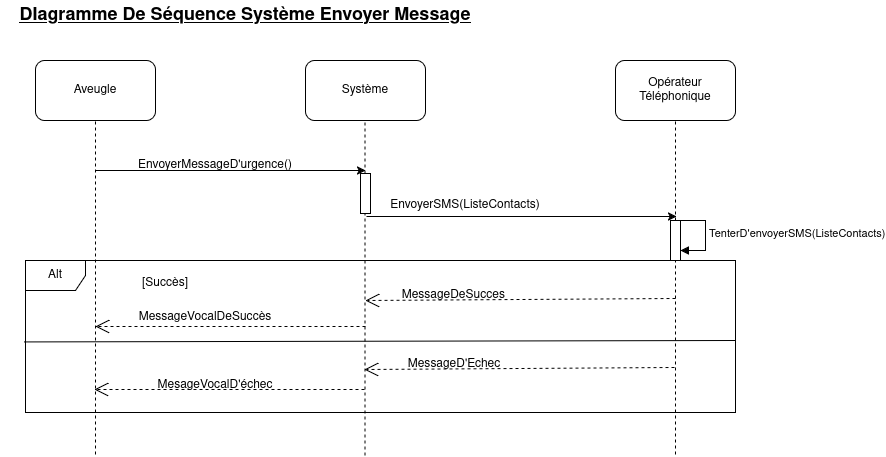

The diagram above was exported from draw.io. Its source (the exported page's mxGraphModel, read from the mxfile embedded in the PNG):
<mxGraphModel dx="727" dy="386" grid="1" gridSize="10" guides="1" tooltips="1" connect="1" arrows="1" fold="1" page="1" pageScale="1" pageWidth="850" pageHeight="1100" math="0" shadow="0">
  <root>
    <mxCell id="0" />
    <mxCell id="1" parent="0" />
    <mxCell id="XzoDnySEO3iZ5M2hfgJr-1" parent="1" style="rounded=1;whiteSpace=wrap;html=1;" value="Aveugle" vertex="1">
      <mxGeometry height="60" width="120" x="120" y="90" as="geometry" />
    </mxCell>
    <mxCell id="XzoDnySEO3iZ5M2hfgJr-2" parent="1" style="rounded=1;whiteSpace=wrap;html=1;" value="Système" vertex="1">
      <mxGeometry height="60" width="120" x="390" y="90" as="geometry" />
    </mxCell>
    <mxCell id="XzoDnySEO3iZ5M2hfgJr-3" edge="1" parent="1" style="endArrow=none;dashed=1;html=1;rounded=0;entryX=0.5;entryY=1;entryDx=0;entryDy=0;" target="XzoDnySEO3iZ5M2hfgJr-1" value="">
      <mxGeometry height="50" relative="1" width="50" as="geometry">
        <mxPoint x="180" y="484" as="sourcePoint" />
        <mxPoint x="205" y="200" as="targetPoint" />
      </mxGeometry>
    </mxCell>
    <mxCell id="XzoDnySEO3iZ5M2hfgJr-4" edge="1" parent="1" style="endArrow=none;dashed=1;html=1;rounded=0;entryX=0.5;entryY=1;entryDx=0;entryDy=0;" value="">
      <mxGeometry height="50" relative="1" width="50" as="geometry">
        <mxPoint x="449.5" y="485" as="sourcePoint" />
        <mxPoint x="449.5" y="151" as="targetPoint" />
      </mxGeometry>
    </mxCell>
    <mxCell id="XzoDnySEO3iZ5M2hfgJr-5" edge="1" parent="1" style="endArrow=classic;html=1;rounded=0;" value="">
      <mxGeometry height="50" relative="1" width="50" as="geometry">
        <mxPoint x="180" y="200" as="sourcePoint" />
        <mxPoint x="450" y="200" as="targetPoint" />
      </mxGeometry>
    </mxCell>
    <mxCell id="XzoDnySEO3iZ5M2hfgJr-6" parent="1" style="text;html=1;whiteSpace=wrap;strokeColor=none;fillColor=none;align=center;verticalAlign=middle;rounded=0;" value="EnvoyerMessageD'urgence()" vertex="1">
      <mxGeometry height="30" width="60" x="270" y="180" as="geometry" />
    </mxCell>
    <mxCell id="XzoDnySEO3iZ5M2hfgJr-11" parent="1" style="html=1;points=[[0,0,0,0,5],[0,1,0,0,-5],[1,0,0,0,5],[1,1,0,0,-5]];perimeter=orthogonalPerimeter;outlineConnect=0;targetShapes=umlLifeline;portConstraint=eastwest;newEdgeStyle={&quot;curved&quot;:0,&quot;rounded&quot;:0};" value="" vertex="1">
      <mxGeometry height="40" width="10" x="445" y="203" as="geometry" />
    </mxCell>
    <mxCell id="XzoDnySEO3iZ5M2hfgJr-15" parent="1" style="shape=umlFrame;whiteSpace=wrap;html=1;pointerEvents=0;" value="Alt" vertex="1">
      <mxGeometry height="152" width="710" x="110" y="290" as="geometry" />
    </mxCell>
    <mxCell id="XzoDnySEO3iZ5M2hfgJr-16" edge="1" parent="1" style="endArrow=none;html=1;rounded=0;exitX=-0.002;exitY=0.511;exitDx=0;exitDy=0;exitPerimeter=0;" value="">
      <mxGeometry height="50" relative="1" width="50" as="geometry">
        <mxPoint x="108.58000000000004" y="371.43000000000006" as="sourcePoint" />
        <mxPoint x="820" y="370" as="targetPoint" />
      </mxGeometry>
    </mxCell>
    <mxCell id="XzoDnySEO3iZ5M2hfgJr-17" parent="1" style="text;html=1;whiteSpace=wrap;strokeColor=none;fillColor=none;align=center;verticalAlign=middle;rounded=0;" value="[Succès]" vertex="1">
      <mxGeometry height="30" width="60" x="220" y="298" as="geometry" />
    </mxCell>
    <mxCell id="XzoDnySEO3iZ5M2hfgJr-19" edge="1" parent="1" style="endArrow=open;endSize=12;dashed=1;html=1;rounded=0;" value="">
      <mxGeometry relative="1" width="160" as="geometry">
        <mxPoint x="450" y="356" as="sourcePoint" />
        <mxPoint x="180" y="356" as="targetPoint" />
      </mxGeometry>
    </mxCell>
    <mxCell id="XzoDnySEO3iZ5M2hfgJr-20" parent="1" style="text;html=1;whiteSpace=wrap;strokeColor=none;fillColor=none;align=center;verticalAlign=middle;rounded=0;" value="MessageVocalDeSuccès" vertex="1">
      <mxGeometry height="30" width="60" x="260" y="332" as="geometry" />
    </mxCell>
    <mxCell id="XzoDnySEO3iZ5M2hfgJr-21" edge="1" parent="1" style="endArrow=open;endSize=12;dashed=1;html=1;rounded=0;" value="">
      <mxGeometry relative="1" width="160" as="geometry">
        <mxPoint x="449" y="419" as="sourcePoint" />
        <mxPoint x="179" y="419" as="targetPoint" />
      </mxGeometry>
    </mxCell>
    <mxCell id="XzoDnySEO3iZ5M2hfgJr-22" parent="1" style="text;html=1;whiteSpace=wrap;strokeColor=none;fillColor=none;align=center;verticalAlign=middle;rounded=0;" value="MesageVocalD'échec" vertex="1">
      <mxGeometry height="30" width="60" x="270" y="400" as="geometry" />
    </mxCell>
    <mxCell id="XzoDnySEO3iZ5M2hfgJr-23" parent="1" style="text;html=1;whiteSpace=wrap;strokeColor=none;fillColor=none;align=center;verticalAlign=middle;rounded=0;" value="&lt;b&gt;&lt;font style=&quot;font-size: 18px;&quot;&gt;&lt;u&gt;DIagramme De Séquence Système Envoyer Message&lt;/u&gt;&lt;/font&gt;&lt;/b&gt;" vertex="1">
      <mxGeometry height="30" width="490" x="85" y="30" as="geometry" />
    </mxCell>
    <mxCell id="XzoDnySEO3iZ5M2hfgJr-24" parent="1" style="rounded=1;whiteSpace=wrap;html=1;" value="Opérateur Téléphonique" vertex="1">
      <mxGeometry height="60" width="120" x="700" y="90" as="geometry" />
    </mxCell>
    <mxCell id="XzoDnySEO3iZ5M2hfgJr-25" edge="1" parent="1" style="endArrow=none;dashed=1;html=1;rounded=0;entryX=0.5;entryY=1;entryDx=0;entryDy=0;" value="">
      <mxGeometry height="50" relative="1" width="50" as="geometry">
        <mxPoint x="760" y="484" as="sourcePoint" />
        <mxPoint x="760" y="150" as="targetPoint" />
      </mxGeometry>
    </mxCell>
    <mxCell id="XzoDnySEO3iZ5M2hfgJr-26" edge="1" parent="1" style="endArrow=classic;html=1;rounded=0;" value="">
      <mxGeometry height="50" relative="1" width="50" as="geometry">
        <mxPoint x="451" y="246" as="sourcePoint" />
        <mxPoint x="761" y="246" as="targetPoint" />
      </mxGeometry>
    </mxCell>
    <mxCell id="XzoDnySEO3iZ5M2hfgJr-27" parent="1" style="text;html=1;whiteSpace=wrap;strokeColor=none;fillColor=none;align=center;verticalAlign=middle;rounded=0;" value="EnvoyerSMS(ListeContacts)" vertex="1">
      <mxGeometry height="30" width="60" x="520" y="220" as="geometry" />
    </mxCell>
    <mxCell id="XzoDnySEO3iZ5M2hfgJr-28" parent="1" style="html=1;points=[[0,0,0,0,5],[0,1,0,0,-5],[1,0,0,0,5],[1,1,0,0,-5]];perimeter=orthogonalPerimeter;outlineConnect=0;targetShapes=umlLifeline;portConstraint=eastwest;newEdgeStyle={&quot;curved&quot;:0,&quot;rounded&quot;:0};" value="" vertex="1">
      <mxGeometry height="40" width="10" x="755" y="250" as="geometry" />
    </mxCell>
    <mxCell id="XzoDnySEO3iZ5M2hfgJr-29" edge="1" parent="1" style="html=1;align=left;spacingLeft=2;endArrow=block;rounded=0;edgeStyle=orthogonalEdgeStyle;curved=0;rounded=0;" value="TenterD'envoyerSMS(ListeContacts)">
      <mxGeometry relative="1" as="geometry">
        <Array as="points">
          <mxPoint x="790" y="280" />
        </Array>
        <mxPoint x="760" y="250" as="sourcePoint" />
        <mxPoint x="765" y="280" as="targetPoint" />
      </mxGeometry>
    </mxCell>
    <mxCell id="XzoDnySEO3iZ5M2hfgJr-31" edge="1" parent="1" style="endArrow=open;endSize=12;dashed=1;html=1;rounded=0;" value="">
      <mxGeometry relative="1" width="160" as="geometry">
        <mxPoint x="760" y="328" as="sourcePoint" />
        <mxPoint x="450" y="330" as="targetPoint" />
      </mxGeometry>
    </mxCell>
    <mxCell id="XzoDnySEO3iZ5M2hfgJr-32" parent="1" style="text;html=1;whiteSpace=wrap;strokeColor=none;fillColor=none;align=center;verticalAlign=middle;rounded=0;" value="MessageDeSucces&amp;nbsp;" vertex="1">
      <mxGeometry height="30" width="60" x="510" y="310" as="geometry" />
    </mxCell>
    <mxCell id="XzoDnySEO3iZ5M2hfgJr-33" edge="1" parent="1" style="endArrow=open;endSize=12;dashed=1;html=1;rounded=0;" value="">
      <mxGeometry relative="1" width="160" as="geometry">
        <mxPoint x="759" y="397" as="sourcePoint" />
        <mxPoint x="449" y="399" as="targetPoint" />
      </mxGeometry>
    </mxCell>
    <mxCell id="XzoDnySEO3iZ5M2hfgJr-34" parent="1" style="text;html=1;whiteSpace=wrap;strokeColor=none;fillColor=none;align=center;verticalAlign=middle;rounded=0;" value="MessageD'Echec" vertex="1">
      <mxGeometry height="30" width="60" x="509" y="379" as="geometry" />
    </mxCell>
  </root>
</mxGraphModel>